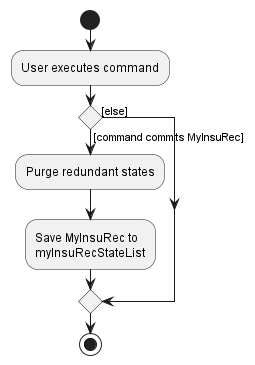

The diagram above was rendered by PlantUML. Its source (embedded in the PNG):
@startuml
start
:User executes command;

'Since the beta syntax does not support placing the condition outside the
'diamond we place it as the true branch instead.

if () then ([command commits MyInsuRec])
    :Purge redundant states;
    :Save MyInsuRec to
    myInsuRecStateList;
else ([else])
endif
stop
@enduml